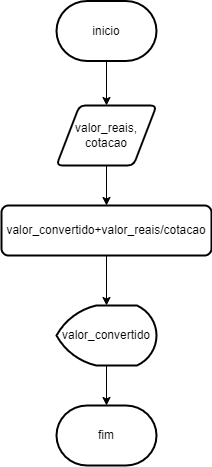

The diagram above was exported from draw.io. Its source (the exported page's mxGraphModel, read from the mxfile embedded in the PNG):
<mxGraphModel dx="1422" dy="1963" grid="1" gridSize="10" guides="1" tooltips="1" connect="1" arrows="1" fold="1" page="1" pageScale="1" pageWidth="827" pageHeight="1169" math="0" shadow="0">
  <root>
    <mxCell id="0" />
    <mxCell id="1" parent="0" />
    <mxCell id="KoqIMwjadPUbpTfjc9SP-13" value="" style="edgeStyle=orthogonalEdgeStyle;rounded=0;orthogonalLoop=1;jettySize=auto;html=1;" edge="1" parent="1" source="KoqIMwjadPUbpTfjc9SP-1" target="KoqIMwjadPUbpTfjc9SP-12">
      <mxGeometry relative="1" as="geometry" />
    </mxCell>
    <mxCell id="KoqIMwjadPUbpTfjc9SP-1" value="inicio" style="strokeWidth=2;html=1;shape=mxgraph.flowchart.terminator;whiteSpace=wrap;" vertex="1" parent="1">
      <mxGeometry x="80" y="-644.5" width="100" height="60" as="geometry" />
    </mxCell>
    <mxCell id="KoqIMwjadPUbpTfjc9SP-6" value="" style="edgeStyle=orthogonalEdgeStyle;rounded=0;orthogonalLoop=1;jettySize=auto;html=1;" edge="1" parent="1" target="KoqIMwjadPUbpTfjc9SP-5">
      <mxGeometry relative="1" as="geometry">
        <mxPoint x="130" y="-490" as="sourcePoint" />
      </mxGeometry>
    </mxCell>
    <mxCell id="KoqIMwjadPUbpTfjc9SP-9" value="" style="edgeStyle=orthogonalEdgeStyle;rounded=0;orthogonalLoop=1;jettySize=auto;html=1;" edge="1" parent="1" source="KoqIMwjadPUbpTfjc9SP-5" target="KoqIMwjadPUbpTfjc9SP-7">
      <mxGeometry relative="1" as="geometry" />
    </mxCell>
    <mxCell id="KoqIMwjadPUbpTfjc9SP-5" value="valor_convertido+valor_reais/cotacao" style="rounded=1;whiteSpace=wrap;html=1;absoluteArcSize=1;arcSize=14;strokeWidth=2;" vertex="1" parent="1">
      <mxGeometry x="25" y="-440" width="210" height="50" as="geometry" />
    </mxCell>
    <mxCell id="KoqIMwjadPUbpTfjc9SP-11" value="" style="edgeStyle=orthogonalEdgeStyle;rounded=0;orthogonalLoop=1;jettySize=auto;html=1;" edge="1" parent="1" source="KoqIMwjadPUbpTfjc9SP-7" target="KoqIMwjadPUbpTfjc9SP-10">
      <mxGeometry relative="1" as="geometry" />
    </mxCell>
    <mxCell id="KoqIMwjadPUbpTfjc9SP-7" value="valor_convertido" style="strokeWidth=2;html=1;shape=mxgraph.flowchart.display;whiteSpace=wrap;" vertex="1" parent="1">
      <mxGeometry x="80" y="-340" width="100" height="60" as="geometry" />
    </mxCell>
    <mxCell id="KoqIMwjadPUbpTfjc9SP-10" value="fim" style="strokeWidth=2;html=1;shape=mxgraph.flowchart.terminator;whiteSpace=wrap;" vertex="1" parent="1">
      <mxGeometry x="80" y="-240" width="100" height="60" as="geometry" />
    </mxCell>
    <mxCell id="KoqIMwjadPUbpTfjc9SP-12" value="valor_reais, cotacao" style="shape=parallelogram;html=1;strokeWidth=2;perimeter=parallelogramPerimeter;whiteSpace=wrap;rounded=1;arcSize=12;size=0.23;" vertex="1" parent="1">
      <mxGeometry x="80" y="-540" width="100" height="60" as="geometry" />
    </mxCell>
  </root>
</mxGraphModel>